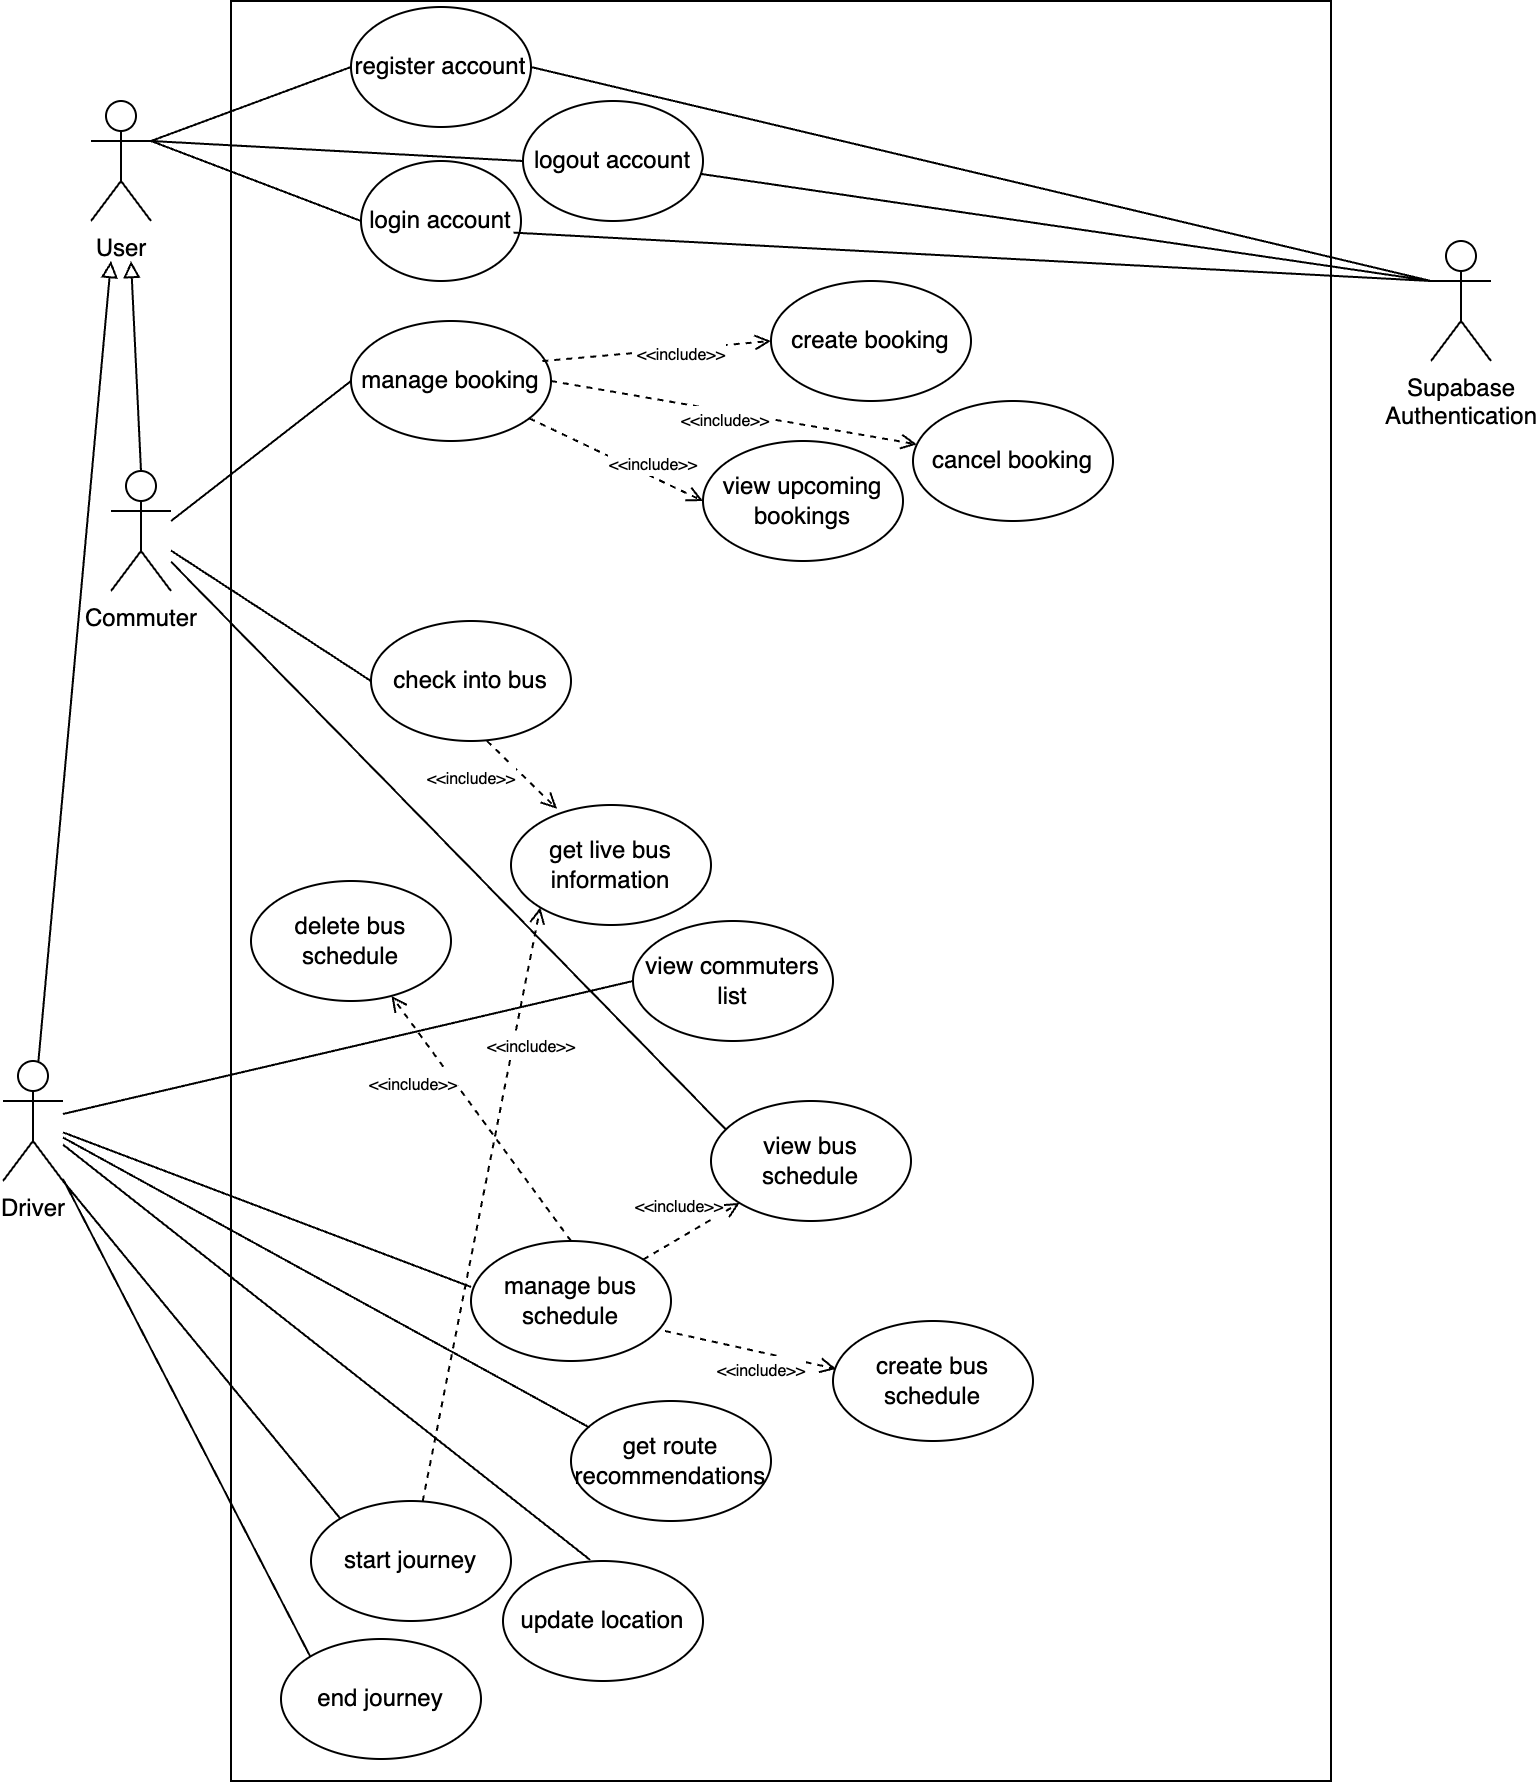

The diagram above was exported from draw.io. Its source (the exported page's mxGraphModel, read from the mxfile embedded in the PNG):
<mxGraphModel dx="346" dy="726" grid="1" gridSize="10" guides="1" tooltips="1" connect="1" arrows="1" fold="1" page="1" pageScale="1" pageWidth="827" pageHeight="1169" math="0" shadow="0">
  <root>
    <mxCell id="0" />
    <mxCell id="1" parent="0" />
    <mxCell id="z8vuafCWS9laCyWkY92g-43" value="" style="rounded=0;whiteSpace=wrap;html=1;" parent="1" vertex="1">
      <mxGeometry x="950" y="290" width="550" height="890" as="geometry" />
    </mxCell>
    <mxCell id="z8vuafCWS9laCyWkY92g-6" value="check into bus" style="ellipse;whiteSpace=wrap;html=1;" parent="1" vertex="1">
      <mxGeometry x="1020" y="600" width="100" height="60" as="geometry" />
    </mxCell>
    <mxCell id="z8vuafCWS9laCyWkY92g-7" value="view bus schedule" style="ellipse;whiteSpace=wrap;html=1;" parent="1" vertex="1">
      <mxGeometry x="1190" y="840" width="100" height="60" as="geometry" />
    </mxCell>
    <mxCell id="z8vuafCWS9laCyWkY92g-9" value="manage booking" style="ellipse;whiteSpace=wrap;html=1;" parent="1" vertex="1">
      <mxGeometry x="1010" y="450" width="100" height="60" as="geometry" />
    </mxCell>
    <mxCell id="z8vuafCWS9laCyWkY92g-10" value="create booking" style="ellipse;whiteSpace=wrap;html=1;" parent="1" vertex="1">
      <mxGeometry x="1220" y="430" width="100" height="60" as="geometry" />
    </mxCell>
    <mxCell id="z8vuafCWS9laCyWkY92g-11" value="cancel booking" style="ellipse;whiteSpace=wrap;html=1;" parent="1" vertex="1">
      <mxGeometry x="1291" y="490" width="100" height="60" as="geometry" />
    </mxCell>
    <mxCell id="z8vuafCWS9laCyWkY92g-12" value="view upcoming bookings" style="ellipse;whiteSpace=wrap;html=1;" parent="1" vertex="1">
      <mxGeometry x="1186" y="510" width="100" height="60" as="geometry" />
    </mxCell>
    <mxCell id="z8vuafCWS9laCyWkY92g-14" value="get live bus information" style="ellipse;whiteSpace=wrap;html=1;" parent="1" vertex="1">
      <mxGeometry x="1090" y="692" width="100" height="60" as="geometry" />
    </mxCell>
    <mxCell id="z8vuafCWS9laCyWkY92g-15" value="update location" style="ellipse;whiteSpace=wrap;html=1;" parent="1" vertex="1">
      <mxGeometry x="1086" y="1070" width="100" height="60" as="geometry" />
    </mxCell>
    <mxCell id="z8vuafCWS9laCyWkY92g-22" value="get route recommendations" style="ellipse;whiteSpace=wrap;html=1;" parent="1" vertex="1">
      <mxGeometry x="1120" y="990" width="100" height="60" as="geometry" />
    </mxCell>
    <mxCell id="z8vuafCWS9laCyWkY92g-23" value="view commuters list" style="ellipse;whiteSpace=wrap;html=1;" parent="1" vertex="1">
      <mxGeometry x="1151" y="750" width="100" height="60" as="geometry" />
    </mxCell>
    <mxCell id="z8vuafCWS9laCyWkY92g-24" value="manage bus schedule" style="ellipse;whiteSpace=wrap;html=1;" parent="1" vertex="1">
      <mxGeometry x="1070" y="910" width="100" height="60" as="geometry" />
    </mxCell>
    <mxCell id="z8vuafCWS9laCyWkY92g-25" value="create bus schedule" style="ellipse;whiteSpace=wrap;html=1;" parent="1" vertex="1">
      <mxGeometry x="1251" y="950" width="100" height="60" as="geometry" />
    </mxCell>
    <mxCell id="z8vuafCWS9laCyWkY92g-27" value="delete bus schedule" style="ellipse;whiteSpace=wrap;html=1;" parent="1" vertex="1">
      <mxGeometry x="960" y="730" width="100" height="60" as="geometry" />
    </mxCell>
    <mxCell id="z8vuafCWS9laCyWkY92g-29" value="start journey" style="ellipse;whiteSpace=wrap;html=1;" parent="1" vertex="1">
      <mxGeometry x="990" y="1040" width="100" height="60" as="geometry" />
    </mxCell>
    <mxCell id="z8vuafCWS9laCyWkY92g-30" value="end journey" style="ellipse;whiteSpace=wrap;html=1;" parent="1" vertex="1">
      <mxGeometry x="975" y="1109" width="100" height="60" as="geometry" />
    </mxCell>
    <mxCell id="z8vuafCWS9laCyWkY92g-34" value="Commuter" style="shape=umlActor;verticalLabelPosition=bottom;verticalAlign=top;html=1;outlineConnect=0;" parent="1" vertex="1">
      <mxGeometry x="890" y="525" width="30" height="60" as="geometry" />
    </mxCell>
    <mxCell id="z8vuafCWS9laCyWkY92g-39" value="Driver" style="shape=umlActor;verticalLabelPosition=bottom;verticalAlign=top;html=1;outlineConnect=0;" parent="1" vertex="1">
      <mxGeometry x="836" y="820" width="30" height="60" as="geometry" />
    </mxCell>
    <mxCell id="z8vuafCWS9laCyWkY92g-45" value="register account" style="ellipse;whiteSpace=wrap;html=1;" parent="1" vertex="1">
      <mxGeometry x="1010" y="293" width="90" height="60" as="geometry" />
    </mxCell>
    <mxCell id="z8vuafCWS9laCyWkY92g-46" value="login account" style="ellipse;whiteSpace=wrap;html=1;" parent="1" vertex="1">
      <mxGeometry x="1015" y="370" width="80" height="60" as="geometry" />
    </mxCell>
    <mxCell id="z8vuafCWS9laCyWkY92g-49" value="" style="endArrow=none;html=1;rounded=0;entryX=0;entryY=0.5;entryDx=0;entryDy=0;exitX=1;exitY=0.3333333333333333;exitDx=0;exitDy=0;exitPerimeter=0;" parent="1" source="z8vuafCWS9laCyWkY92g-108" target="z8vuafCWS9laCyWkY92g-45" edge="1">
      <mxGeometry width="50" height="50" relative="1" as="geometry">
        <mxPoint x="990" y="600" as="sourcePoint" />
        <mxPoint x="1110.0000000000016" y="410" as="targetPoint" />
      </mxGeometry>
    </mxCell>
    <mxCell id="z8vuafCWS9laCyWkY92g-57" value="" style="endArrow=none;html=1;rounded=0;entryX=0;entryY=0;entryDx=0;entryDy=0;exitX=1;exitY=1;exitDx=0;exitDy=0;exitPerimeter=0;" parent="1" source="z8vuafCWS9laCyWkY92g-39" target="z8vuafCWS9laCyWkY92g-29" edge="1">
      <mxGeometry width="50" height="50" relative="1" as="geometry">
        <mxPoint x="980" y="700" as="sourcePoint" />
        <mxPoint x="1180" y="468" as="targetPoint" />
      </mxGeometry>
    </mxCell>
    <mxCell id="z8vuafCWS9laCyWkY92g-59" value="" style="endArrow=none;html=1;rounded=0;entryX=0;entryY=0.5;entryDx=0;entryDy=0;" parent="1" source="z8vuafCWS9laCyWkY92g-34" target="z8vuafCWS9laCyWkY92g-6" edge="1">
      <mxGeometry width="50" height="50" relative="1" as="geometry">
        <mxPoint x="960" y="580" as="sourcePoint" />
        <mxPoint x="1180" y="468" as="targetPoint" />
      </mxGeometry>
    </mxCell>
    <mxCell id="z8vuafCWS9laCyWkY92g-61" value="" style="endArrow=none;html=1;rounded=0;entryX=0;entryY=0.5;entryDx=0;entryDy=0;" parent="1" source="z8vuafCWS9laCyWkY92g-39" target="z8vuafCWS9laCyWkY92g-23" edge="1">
      <mxGeometry width="50" height="50" relative="1" as="geometry">
        <mxPoint x="990" y="710" as="sourcePoint" />
        <mxPoint x="1060" y="860" as="targetPoint" />
      </mxGeometry>
    </mxCell>
    <mxCell id="z8vuafCWS9laCyWkY92g-63" value="" style="endArrow=none;html=1;rounded=0;entryX=0.092;entryY=0.221;entryDx=0;entryDy=0;entryPerimeter=0;" parent="1" source="z8vuafCWS9laCyWkY92g-39" target="z8vuafCWS9laCyWkY92g-22" edge="1">
      <mxGeometry width="50" height="50" relative="1" as="geometry">
        <mxPoint x="910" y="710" as="sourcePoint" />
        <mxPoint x="960" y="770" as="targetPoint" />
      </mxGeometry>
    </mxCell>
    <mxCell id="z8vuafCWS9laCyWkY92g-65" value="" style="endArrow=none;html=1;rounded=0;entryX=0.435;entryY=-0.01;entryDx=0;entryDy=0;entryPerimeter=0;" parent="1" source="z8vuafCWS9laCyWkY92g-39" target="z8vuafCWS9laCyWkY92g-15" edge="1">
      <mxGeometry width="50" height="50" relative="1" as="geometry">
        <mxPoint x="900" y="700" as="sourcePoint" />
        <mxPoint x="1080" y="710" as="targetPoint" />
      </mxGeometry>
    </mxCell>
    <mxCell id="z8vuafCWS9laCyWkY92g-66" value="Supabase &lt;br&gt;Authentication" style="shape=umlActor;verticalLabelPosition=bottom;verticalAlign=top;html=1;outlineConnect=0;" parent="1" vertex="1">
      <mxGeometry x="1550" y="410" width="30" height="60" as="geometry" />
    </mxCell>
    <mxCell id="z8vuafCWS9laCyWkY92g-76" value="" style="endArrow=none;html=1;rounded=0;exitX=0.953;exitY=0.597;exitDx=0;exitDy=0;exitPerimeter=0;" parent="1" source="z8vuafCWS9laCyWkY92g-46" edge="1">
      <mxGeometry width="50" height="50" relative="1" as="geometry">
        <mxPoint x="1205" y="421.76" as="sourcePoint" />
        <mxPoint x="1550" y="430" as="targetPoint" />
      </mxGeometry>
    </mxCell>
    <mxCell id="z8vuafCWS9laCyWkY92g-77" value="" style="endArrow=open;html=1;rounded=0;entryX=0.016;entryY=0.399;entryDx=0;entryDy=0;exitX=0.97;exitY=0.75;exitDx=0;exitDy=0;entryPerimeter=0;dashed=1;startArrow=none;startFill=0;endFill=0;exitPerimeter=0;" parent="1" source="z8vuafCWS9laCyWkY92g-24" target="z8vuafCWS9laCyWkY92g-25" edge="1">
      <mxGeometry width="50" height="50" relative="1" as="geometry">
        <mxPoint x="1195" y="1061" as="sourcePoint" />
        <mxPoint x="1277" y="1059" as="targetPoint" />
      </mxGeometry>
    </mxCell>
    <mxCell id="z8vuafCWS9laCyWkY92g-78" value="&lt;font style=&quot;font-size: 8px;&quot;&gt;&amp;lt;&amp;lt;include&amp;gt;&amp;gt;&lt;/font&gt;" style="edgeLabel;html=1;align=center;verticalAlign=middle;resizable=0;points=[];" parent="z8vuafCWS9laCyWkY92g-77" connectable="0" vertex="1">
      <mxGeometry x="0.1167" y="-2" relative="1" as="geometry">
        <mxPoint y="6" as="offset" />
      </mxGeometry>
    </mxCell>
    <mxCell id="z8vuafCWS9laCyWkY92g-81" value="" style="endArrow=open;html=1;rounded=0;dashed=1;startArrow=none;startFill=0;endFill=0;exitX=0.5;exitY=0;exitDx=0;exitDy=0;" parent="1" source="z8vuafCWS9laCyWkY92g-24" target="z8vuafCWS9laCyWkY92g-27" edge="1">
      <mxGeometry width="50" height="50" relative="1" as="geometry">
        <mxPoint x="1106" y="961" as="sourcePoint" />
        <mxPoint x="1232" y="1063" as="targetPoint" />
      </mxGeometry>
    </mxCell>
    <mxCell id="z8vuafCWS9laCyWkY92g-82" value="&lt;font style=&quot;font-size: 8px;&quot;&gt;&amp;lt;&amp;lt;include&amp;gt;&amp;gt;&lt;/font&gt;" style="edgeLabel;html=1;align=center;verticalAlign=middle;resizable=0;points=[];" parent="z8vuafCWS9laCyWkY92g-81" connectable="0" vertex="1">
      <mxGeometry x="0.1167" y="-2" relative="1" as="geometry">
        <mxPoint x="-31" y="-10" as="offset" />
      </mxGeometry>
    </mxCell>
    <mxCell id="z8vuafCWS9laCyWkY92g-83" value="" style="endArrow=open;html=1;rounded=0;dashed=1;startArrow=none;startFill=0;endFill=0;" parent="1" source="z8vuafCWS9laCyWkY92g-24" target="z8vuafCWS9laCyWkY92g-7" edge="1">
      <mxGeometry width="50" height="50" relative="1" as="geometry">
        <mxPoint x="1286" y="970" as="sourcePoint" />
        <mxPoint x="1211" y="1119" as="targetPoint" />
      </mxGeometry>
    </mxCell>
    <mxCell id="z8vuafCWS9laCyWkY92g-84" value="&lt;font style=&quot;font-size: 8px;&quot;&gt;&amp;lt;&amp;lt;include&amp;gt;&amp;gt;&lt;/font&gt;" style="edgeLabel;html=1;align=center;verticalAlign=middle;resizable=0;points=[];" parent="z8vuafCWS9laCyWkY92g-83" connectable="0" vertex="1">
      <mxGeometry x="0.1167" y="-2" relative="1" as="geometry">
        <mxPoint x="-10" y="-14" as="offset" />
      </mxGeometry>
    </mxCell>
    <mxCell id="z8vuafCWS9laCyWkY92g-85" value="" style="endArrow=none;html=1;rounded=0;entryX=0;entryY=0.383;entryDx=0;entryDy=0;entryPerimeter=0;" parent="1" source="z8vuafCWS9laCyWkY92g-39" target="z8vuafCWS9laCyWkY92g-24" edge="1">
      <mxGeometry width="50" height="50" relative="1" as="geometry">
        <mxPoint x="900" y="700" as="sourcePoint" />
        <mxPoint x="1060" y="920" as="targetPoint" />
      </mxGeometry>
    </mxCell>
    <mxCell id="z8vuafCWS9laCyWkY92g-88" value="" style="endArrow=none;html=1;rounded=0;entryX=0;entryY=0.5;entryDx=0;entryDy=0;" parent="1" target="z8vuafCWS9laCyWkY92g-9" edge="1">
      <mxGeometry width="50" height="50" relative="1" as="geometry">
        <mxPoint x="920" y="550" as="sourcePoint" />
        <mxPoint x="1160" y="430" as="targetPoint" />
      </mxGeometry>
    </mxCell>
    <mxCell id="z8vuafCWS9laCyWkY92g-90" value="" style="endArrow=open;html=1;rounded=0;exitX=1;exitY=0.5;exitDx=0;exitDy=0;dashed=1;startArrow=none;startFill=0;endFill=0;" parent="1" source="z8vuafCWS9laCyWkY92g-9" target="z8vuafCWS9laCyWkY92g-11" edge="1">
      <mxGeometry width="50" height="50" relative="1" as="geometry">
        <mxPoint x="1330" y="618" as="sourcePoint" />
        <mxPoint x="1359" y="542" as="targetPoint" />
      </mxGeometry>
    </mxCell>
    <mxCell id="z8vuafCWS9laCyWkY92g-91" value="&lt;font style=&quot;font-size: 8px;&quot;&gt;&amp;lt;&amp;lt;include&amp;gt;&amp;gt;&lt;/font&gt;" style="edgeLabel;html=1;align=center;verticalAlign=middle;resizable=0;points=[];" parent="z8vuafCWS9laCyWkY92g-90" connectable="0" vertex="1">
      <mxGeometry x="0.1167" y="-2" relative="1" as="geometry">
        <mxPoint x="-15" y="-1" as="offset" />
      </mxGeometry>
    </mxCell>
    <mxCell id="z8vuafCWS9laCyWkY92g-94" value="" style="endArrow=open;html=1;rounded=0;entryX=0;entryY=0.5;entryDx=0;entryDy=0;exitX=0.957;exitY=0.334;exitDx=0;exitDy=0;dashed=1;startArrow=none;startFill=0;endFill=0;exitPerimeter=0;" parent="1" source="z8vuafCWS9laCyWkY92g-9" target="z8vuafCWS9laCyWkY92g-10" edge="1">
      <mxGeometry width="50" height="50" relative="1" as="geometry">
        <mxPoint x="1261" y="427" as="sourcePoint" />
        <mxPoint x="1280" y="384" as="targetPoint" />
      </mxGeometry>
    </mxCell>
    <mxCell id="z8vuafCWS9laCyWkY92g-95" value="&lt;font style=&quot;font-size: 8px;&quot;&gt;&amp;lt;&amp;lt;include&amp;gt;&amp;gt;&lt;/font&gt;" style="edgeLabel;html=1;align=center;verticalAlign=middle;resizable=0;points=[];" parent="z8vuafCWS9laCyWkY92g-94" connectable="0" vertex="1">
      <mxGeometry x="0.1167" y="-2" relative="1" as="geometry">
        <mxPoint x="5" y="-1" as="offset" />
      </mxGeometry>
    </mxCell>
    <mxCell id="z8vuafCWS9laCyWkY92g-96" value="" style="endArrow=open;html=1;rounded=0;entryX=0;entryY=0.5;entryDx=0;entryDy=0;dashed=1;startArrow=none;startFill=0;endFill=0;" parent="1" source="z8vuafCWS9laCyWkY92g-9" target="z8vuafCWS9laCyWkY92g-12" edge="1">
      <mxGeometry width="50" height="50" relative="1" as="geometry">
        <mxPoint x="1261" y="427" as="sourcePoint" />
        <mxPoint x="1280" y="384" as="targetPoint" />
      </mxGeometry>
    </mxCell>
    <mxCell id="z8vuafCWS9laCyWkY92g-97" value="&lt;font style=&quot;font-size: 8px;&quot;&gt;&amp;lt;&amp;lt;include&amp;gt;&amp;gt;&lt;/font&gt;" style="edgeLabel;html=1;align=center;verticalAlign=middle;resizable=0;points=[];" parent="z8vuafCWS9laCyWkY92g-96" connectable="0" vertex="1">
      <mxGeometry x="0.1167" y="-2" relative="1" as="geometry">
        <mxPoint x="14" y="-3" as="offset" />
      </mxGeometry>
    </mxCell>
    <mxCell id="z8vuafCWS9laCyWkY92g-108" value="User" style="shape=umlActor;verticalLabelPosition=bottom;verticalAlign=top;html=1;outlineConnect=0;" parent="1" vertex="1">
      <mxGeometry x="880" y="340" width="30" height="60" as="geometry" />
    </mxCell>
    <mxCell id="z8vuafCWS9laCyWkY92g-112" value="" style="endArrow=block;html=1;rounded=0;exitX=0.5;exitY=0;exitDx=0;exitDy=0;exitPerimeter=0;endFill=0;" parent="1" source="z8vuafCWS9laCyWkY92g-34" edge="1">
      <mxGeometry width="50" height="50" relative="1" as="geometry">
        <mxPoint x="1080" y="650" as="sourcePoint" />
        <mxPoint x="900" y="420" as="targetPoint" />
      </mxGeometry>
    </mxCell>
    <mxCell id="z8vuafCWS9laCyWkY92g-113" value="" style="endArrow=block;html=1;rounded=0;endFill=0;" parent="1" source="z8vuafCWS9laCyWkY92g-39" edge="1">
      <mxGeometry width="50" height="50" relative="1" as="geometry">
        <mxPoint x="885" y="575" as="sourcePoint" />
        <mxPoint x="890" y="420" as="targetPoint" />
      </mxGeometry>
    </mxCell>
    <mxCell id="z8vuafCWS9laCyWkY92g-114" value="" style="endArrow=none;html=1;rounded=0;entryX=0.077;entryY=0.242;entryDx=0;entryDy=0;entryPerimeter=0;" parent="1" source="z8vuafCWS9laCyWkY92g-34" target="z8vuafCWS9laCyWkY92g-7" edge="1">
      <mxGeometry width="50" height="50" relative="1" as="geometry">
        <mxPoint x="900" y="739" as="sourcePoint" />
        <mxPoint x="1110" y="1010" as="targetPoint" />
      </mxGeometry>
    </mxCell>
    <mxCell id="z8vuafCWS9laCyWkY92g-124" value="" style="endArrow=none;html=1;rounded=0;entryX=0;entryY=0;entryDx=0;entryDy=0;" parent="1" source="z8vuafCWS9laCyWkY92g-39" target="z8vuafCWS9laCyWkY92g-30" edge="1">
      <mxGeometry width="50" height="50" relative="1" as="geometry">
        <mxPoint x="900" y="890" as="sourcePoint" />
        <mxPoint x="1000" y="1099" as="targetPoint" />
      </mxGeometry>
    </mxCell>
    <mxCell id="LqdLbMHQ0pMtb1S89vha-1" value="" style="endArrow=open;html=1;rounded=0;entryX=0.23;entryY=0.031;entryDx=0;entryDy=0;dashed=1;startArrow=none;startFill=0;endFill=0;entryPerimeter=0;" parent="1" target="z8vuafCWS9laCyWkY92g-14" edge="1">
      <mxGeometry width="50" height="50" relative="1" as="geometry">
        <mxPoint x="1078" y="660" as="sourcePoint" />
        <mxPoint x="1177" y="711" as="targetPoint" />
      </mxGeometry>
    </mxCell>
    <mxCell id="LqdLbMHQ0pMtb1S89vha-2" value="&lt;font style=&quot;font-size: 8px;&quot;&gt;&amp;lt;&amp;lt;include&amp;gt;&amp;gt;&lt;/font&gt;" style="edgeLabel;html=1;align=center;verticalAlign=middle;resizable=0;points=[];" parent="LqdLbMHQ0pMtb1S89vha-1" connectable="0" vertex="1">
      <mxGeometry x="0.1167" y="-2" relative="1" as="geometry">
        <mxPoint x="-27" y="-3" as="offset" />
      </mxGeometry>
    </mxCell>
    <mxCell id="LqdLbMHQ0pMtb1S89vha-3" value="" style="endArrow=open;html=1;rounded=0;entryX=0;entryY=1;entryDx=0;entryDy=0;dashed=1;startArrow=none;startFill=0;endFill=0;" parent="1" source="z8vuafCWS9laCyWkY92g-29" target="z8vuafCWS9laCyWkY92g-14" edge="1">
      <mxGeometry width="50" height="50" relative="1" as="geometry">
        <mxPoint x="1088" y="670" as="sourcePoint" />
        <mxPoint x="1108" y="702" as="targetPoint" />
      </mxGeometry>
    </mxCell>
    <mxCell id="LqdLbMHQ0pMtb1S89vha-4" value="&lt;font style=&quot;font-size: 8px;&quot;&gt;&amp;lt;&amp;lt;include&amp;gt;&amp;gt;&lt;/font&gt;" style="edgeLabel;html=1;align=center;verticalAlign=middle;resizable=0;points=[];" parent="LqdLbMHQ0pMtb1S89vha-3" connectable="0" vertex="1">
      <mxGeometry x="0.1167" y="-2" relative="1" as="geometry">
        <mxPoint x="19" y="-63" as="offset" />
      </mxGeometry>
    </mxCell>
    <mxCell id="3OrgZ5AW9eFFyRoeXvRg-1" value="" style="endArrow=none;html=1;rounded=0;entryX=0;entryY=0.5;entryDx=0;entryDy=0;exitX=1;exitY=0.3333333333333333;exitDx=0;exitDy=0;exitPerimeter=0;" parent="1" source="z8vuafCWS9laCyWkY92g-108" target="z8vuafCWS9laCyWkY92g-46" edge="1">
      <mxGeometry width="50" height="50" relative="1" as="geometry">
        <mxPoint x="920" y="370" as="sourcePoint" />
        <mxPoint x="1020" y="340" as="targetPoint" />
      </mxGeometry>
    </mxCell>
    <mxCell id="3OrgZ5AW9eFFyRoeXvRg-2" value="" style="endArrow=none;html=1;rounded=0;exitX=1;exitY=0.5;exitDx=0;exitDy=0;entryX=0;entryY=0.3333333333333333;entryDx=0;entryDy=0;entryPerimeter=0;" parent="1" source="z8vuafCWS9laCyWkY92g-45" target="z8vuafCWS9laCyWkY92g-66" edge="1">
      <mxGeometry width="50" height="50" relative="1" as="geometry">
        <mxPoint x="1101" y="416" as="sourcePoint" />
        <mxPoint x="1560" y="440" as="targetPoint" />
      </mxGeometry>
    </mxCell>
    <mxCell id="KWUcMDrfqU8cGYZ7tuTv-1" value="logout account" style="ellipse;whiteSpace=wrap;html=1;" vertex="1" parent="1">
      <mxGeometry x="1096" y="340" width="90" height="60" as="geometry" />
    </mxCell>
    <mxCell id="KWUcMDrfqU8cGYZ7tuTv-3" value="" style="endArrow=none;html=1;rounded=0;entryX=0;entryY=0.5;entryDx=0;entryDy=0;exitX=1;exitY=0.3333333333333333;exitDx=0;exitDy=0;exitPerimeter=0;" edge="1" parent="1" source="z8vuafCWS9laCyWkY92g-108" target="KWUcMDrfqU8cGYZ7tuTv-1">
      <mxGeometry width="50" height="50" relative="1" as="geometry">
        <mxPoint x="920" y="370" as="sourcePoint" />
        <mxPoint x="1020" y="340" as="targetPoint" />
      </mxGeometry>
    </mxCell>
    <mxCell id="KWUcMDrfqU8cGYZ7tuTv-4" value="" style="endArrow=none;html=1;rounded=0;" edge="1" parent="1" source="KWUcMDrfqU8cGYZ7tuTv-1">
      <mxGeometry width="50" height="50" relative="1" as="geometry">
        <mxPoint x="1110" y="333" as="sourcePoint" />
        <mxPoint x="1550" y="430" as="targetPoint" />
      </mxGeometry>
    </mxCell>
  </root>
</mxGraphModel>